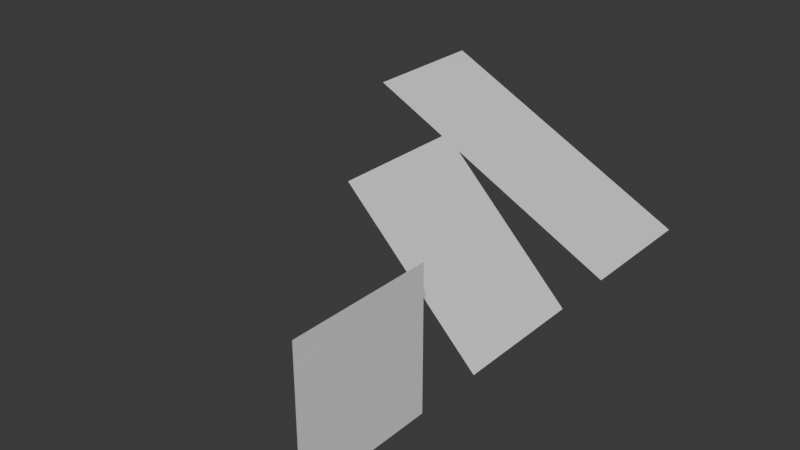 # Source: TileSet.blend  (saved by Blender 4.2.66; exported with 4.5.12 LTS)
import bpy
from mathutils import Matrix  # noqa: F401  (used for matrix-valued properties, if any)

bpy.ops.wm.read_factory_settings(use_empty=True)
scene = bpy.context.scene
scene.name = 'Scene'

# ---- collections
col_collection = bpy.data.collections.new('Collection'); scene.collection.children.link(col_collection)

# ---- materials (node trees are filled in below, after node groups)
mat_material = bpy.data.materials.new('Material')
mat_material.alpha_threshold = 0.0
mat_material.use_transparent_shadow = False
mat_material.roughness = 0.5
mat_material.line_color = (0.0, 0.0, 0.0, 1.0)

# ---- material node trees
mat_material.use_nodes = True; mat_material.node_tree.nodes.clear()
_N = mat_material.node_tree.nodes; _L = mat_material.node_tree.links
n0 = _N.new('ShaderNodeOutputMaterial'); n0.name = 'Material Output'; n0.location = (300, 300)
n1 = _N.new('ShaderNodeBsdfPrincipled'); n1.name = 'Principled BSDF'; n1.location = (10, 300)
n1.inputs[3].default_value = 1.45
_L.new(n1.outputs[0], n0.inputs[0])
n0.is_active_output = True

# ---- world
world_world = bpy.data.worlds.new('World'); scene.world = world_world
world_world.use_nodes = True; world_world.node_tree.nodes.clear()
_N = world_world.node_tree.nodes; _L = world_world.node_tree.links
n0 = _N.new('ShaderNodeOutputWorld'); n0.name = 'World Output'; n0.location = (300, 300)
n1 = _N.new('ShaderNodeBackground'); n1.name = 'Background'; n1.location = (10, 300)
n1.inputs[0].default_value = (0.05088, 0.05088, 0.05088, 1.0)
_L.new(n1.outputs[0], n0.inputs[0])
n0.is_active_output = True
world_world.color = (0.05088, 0.05088, 0.05088)
world_world.sun_shadow_jitter_overblur = 0.0

# ---- meshes
me_plane = bpy.data.meshes.new('Plane')
me_plane.from_pydata([(0.0, 0.0, 2.0), (0.0, 0.0, 0.0), (0.0, 2.0, 2.0), (0.0, 2.0, 0.0)], [], [(0, 1, 3, 2)])
_uv = me_plane.uv_layers.new(name='UVMap')
_uv.uv.foreach_set('vector', [0.0, 1.0, 0.0, 0.0, 1.0, 0.0, 1.0, 1.0])
me_plane.materials.append(mat_material)
me_plane.update()
me_plane_001 = bpy.data.meshes.new('Plane.001')
me_plane_001.from_pydata([(-2.0, -2.384e-07, 2.0), (5.96e-08, -2.384e-07, 0.0), (-2.0, 2.0, 2.0), (5.96e-08, 2.0, 0.0)], [], [(0, 1, 3, 2)])
_uv = me_plane_001.uv_layers.new(name='UVMap')
_uv.uv.foreach_set('vector', [0.0, 0.0, 1.0, 0.0, 1.0, 1.0, 0.0, 1.0])
me_plane_001.materials.append(mat_material)
me_plane_001.update()
me_plane_003 = bpy.data.meshes.new('Plane.003')
me_plane_003.from_pydata([(-4.0, 0.0, 2.0), (0.0, 0.0, 0.0), (-4.0, 2.0, 2.0), (0.0, 2.0, 0.0)], [], [(0, 1, 3, 2)])
_uv = me_plane_003.uv_layers.new(name='UVMap')
_uv.uv.foreach_set('vector', [0.0, 0.0, 1.0, 0.0, 1.0, 1.0, 0.0, 1.0])
me_plane_003.materials.append(mat_material)
me_plane_003.update()

# ---- objects
ob_tile2x2 = bpy.data.objects.new('Tile2x2', me_plane)
ob_tile2x2ramp45 = bpy.data.objects.new('Tile2x2Ramp45', me_plane_001)
ob_tile2x2ramp22_5 = bpy.data.objects.new('Tile2x2Ramp22.5', me_plane_003)

# ---- transforms, parenting, visibility, modifiers, constraints
ob_tile2x2.location = (0.0, 0.0, 0.0)
ob_tile2x2ramp45.location = (-5.96e-08, 3.0, 0.0)
ob_tile2x2ramp22_5.location = (0.0, 6.0, 0.0)

# ---- collection membership
col_collection.objects.link(ob_tile2x2)
col_collection.objects.link(ob_tile2x2ramp45)
col_collection.objects.link(ob_tile2x2ramp22_5)

# ---- scene / render settings (as saved in the file)
scene.frame_start = 1; scene.frame_end = 250; scene.frame_set(1)
scene.render.engine = 'BLENDER_EEVEE_NEXT'
bpy.context.view_layer.update()

# ---- added for rendering (the .blend has no active camera and no usable light): camera, sun
cam_auto = bpy.data.cameras.new('AutoCamera')
cam_auto.lens = 50.0
cam_auto.sensor_width = 36.0
cam_auto.clip_end = 1000.0
ob_auto_camera = bpy.data.objects.new('AutoCamera', cam_auto)
scene.collection.objects.link(ob_auto_camera)
ob_auto_camera.location = (6.47982, -6.17579, 7.78386)
ob_auto_camera.rotation_euler = (1.09748, -7.21219e-08, 0.694738)
scene.camera = ob_auto_camera
light_auto_sun = bpy.data.lights.new('AutoSun', 'SUN')
light_auto_sun.energy = 3.0
light_auto_sun.angle = 0.0523599
ob_auto_sun = bpy.data.objects.new('AutoSun', light_auto_sun)
scene.collection.objects.link(ob_auto_sun)
ob_auto_sun.rotation_euler = (0.872665, 0.174533, 0.523599)
bpy.context.view_layer.update()
